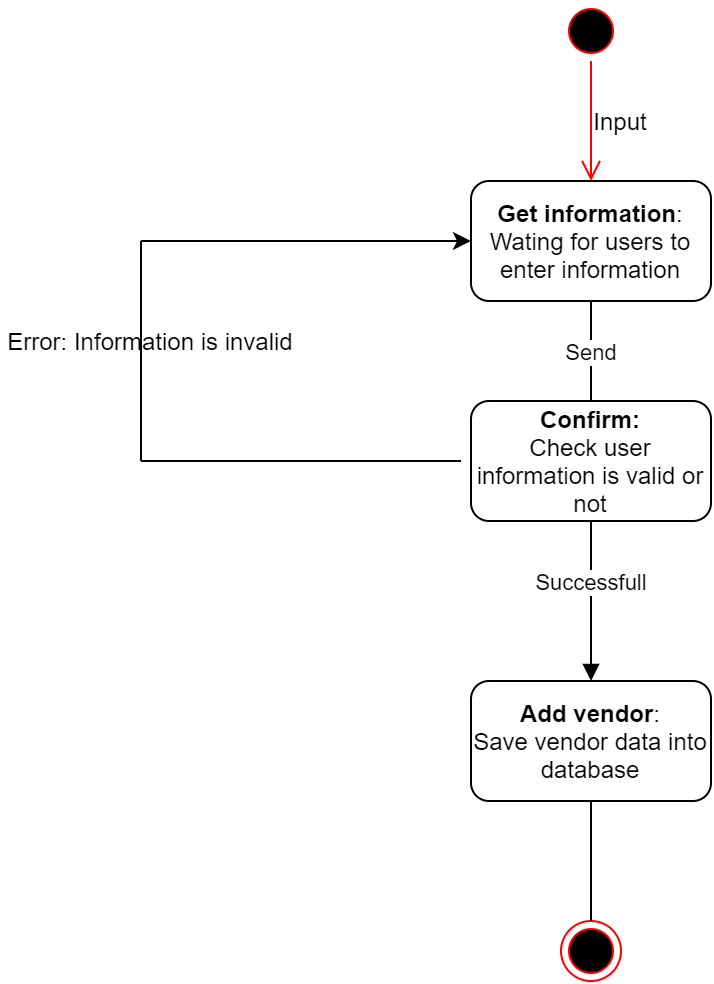

The diagram above was exported from draw.io. Its source (the exported page's mxGraphModel, read from the mxfile embedded in the PNG):
<mxGraphModel dx="723" dy="361" grid="1" gridSize="10" guides="1" tooltips="1" connect="1" arrows="1" fold="1" page="1" pageScale="1" pageWidth="827" pageHeight="1169" math="0" shadow="0">
  <root>
    <mxCell id="0" />
    <mxCell id="1" parent="0" />
    <mxCell id="DYIU2j1lVOq975aRO66U-1" value="" style="ellipse;html=1;shape=startState;fillColor=#000000;strokeColor=#ff0000;" vertex="1" parent="1">
      <mxGeometry x="370" y="30" width="30" height="30" as="geometry" />
    </mxCell>
    <mxCell id="DYIU2j1lVOq975aRO66U-2" value="" style="edgeStyle=orthogonalEdgeStyle;html=1;verticalAlign=bottom;endArrow=open;endSize=8;strokeColor=#ff0000;" edge="1" source="DYIU2j1lVOq975aRO66U-1" parent="1">
      <mxGeometry relative="1" as="geometry">
        <mxPoint x="385" y="120" as="targetPoint" />
      </mxGeometry>
    </mxCell>
    <mxCell id="DYIU2j1lVOq975aRO66U-3" value="&lt;b&gt;Get information&lt;/b&gt;:&lt;br&gt;Wating for users to enter information" style="rounded=1;whiteSpace=wrap;html=1;" vertex="1" parent="1">
      <mxGeometry x="325" y="120" width="120" height="60" as="geometry" />
    </mxCell>
    <mxCell id="DYIU2j1lVOq975aRO66U-4" value="Input" style="text;html=1;strokeColor=none;fillColor=none;align=center;verticalAlign=middle;whiteSpace=wrap;rounded=0;" vertex="1" parent="1">
      <mxGeometry x="380" y="80" width="40" height="20" as="geometry" />
    </mxCell>
    <mxCell id="DYIU2j1lVOq975aRO66U-5" value="Send" style="html=1;verticalAlign=bottom;endArrow=block;exitX=0.5;exitY=1;exitDx=0;exitDy=0;" edge="1" parent="1" source="DYIU2j1lVOq975aRO66U-3">
      <mxGeometry width="80" relative="1" as="geometry">
        <mxPoint x="370" y="250" as="sourcePoint" />
        <mxPoint x="385" y="250" as="targetPoint" />
      </mxGeometry>
    </mxCell>
    <mxCell id="DYIU2j1lVOq975aRO66U-6" value="&lt;b&gt;Confirm:&lt;/b&gt;&lt;br&gt;Check user information is valid or not" style="rounded=1;whiteSpace=wrap;html=1;" vertex="1" parent="1">
      <mxGeometry x="325" y="230" width="120" height="60" as="geometry" />
    </mxCell>
    <mxCell id="DYIU2j1lVOq975aRO66U-8" value="" style="endArrow=none;html=1;" edge="1" parent="1">
      <mxGeometry width="50" height="50" relative="1" as="geometry">
        <mxPoint x="320" y="260" as="sourcePoint" />
        <mxPoint x="160" y="260" as="targetPoint" />
      </mxGeometry>
    </mxCell>
    <mxCell id="DYIU2j1lVOq975aRO66U-9" value="" style="endArrow=none;html=1;" edge="1" parent="1">
      <mxGeometry width="50" height="50" relative="1" as="geometry">
        <mxPoint x="160" y="260" as="sourcePoint" />
        <mxPoint x="160" y="150" as="targetPoint" />
      </mxGeometry>
    </mxCell>
    <mxCell id="DYIU2j1lVOq975aRO66U-11" value="" style="endArrow=classic;html=1;" edge="1" parent="1">
      <mxGeometry width="50" height="50" relative="1" as="geometry">
        <mxPoint x="160" y="150" as="sourcePoint" />
        <mxPoint x="325" y="150" as="targetPoint" />
      </mxGeometry>
    </mxCell>
    <mxCell id="DYIU2j1lVOq975aRO66U-12" value="Error: Information is invalid" style="text;html=1;strokeColor=none;fillColor=none;align=center;verticalAlign=middle;whiteSpace=wrap;rounded=0;" vertex="1" parent="1">
      <mxGeometry x="90" y="190" width="150" height="20" as="geometry" />
    </mxCell>
    <mxCell id="DYIU2j1lVOq975aRO66U-13" value="Successfull" style="html=1;verticalAlign=bottom;endArrow=block;exitX=0.5;exitY=1;exitDx=0;exitDy=0;" edge="1" parent="1" source="DYIU2j1lVOq975aRO66U-6">
      <mxGeometry width="80" relative="1" as="geometry">
        <mxPoint x="365" y="360" as="sourcePoint" />
        <mxPoint x="385" y="370" as="targetPoint" />
      </mxGeometry>
    </mxCell>
    <mxCell id="DYIU2j1lVOq975aRO66U-14" value="&lt;b&gt;Add vendor&lt;/b&gt;:&lt;br&gt;Save vendor data into database" style="rounded=1;whiteSpace=wrap;html=1;" vertex="1" parent="1">
      <mxGeometry x="325" y="370" width="120" height="60" as="geometry" />
    </mxCell>
    <mxCell id="DYIU2j1lVOq975aRO66U-15" value="" style="ellipse;html=1;shape=endState;fillColor=#000000;strokeColor=#ff0000;" vertex="1" parent="1">
      <mxGeometry x="370" y="490" width="30" height="30" as="geometry" />
    </mxCell>
    <mxCell id="DYIU2j1lVOq975aRO66U-16" value="" style="endArrow=none;html=1;exitX=0.5;exitY=0;exitDx=0;exitDy=0;entryX=0.5;entryY=1;entryDx=0;entryDy=0;" edge="1" parent="1" source="DYIU2j1lVOq975aRO66U-15" target="DYIU2j1lVOq975aRO66U-14">
      <mxGeometry width="50" height="50" relative="1" as="geometry">
        <mxPoint x="390" y="440" as="sourcePoint" />
        <mxPoint x="440" y="390" as="targetPoint" />
      </mxGeometry>
    </mxCell>
  </root>
</mxGraphModel>